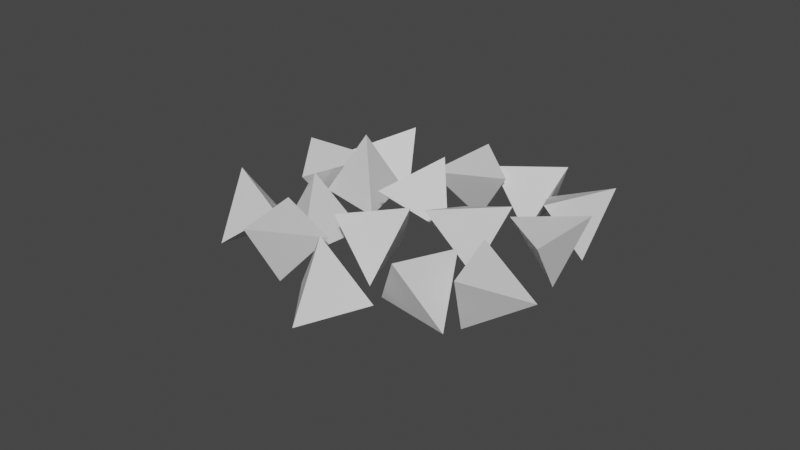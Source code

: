 # Source: Crushed_Gems.blend  (saved by Blender 2.91.10; exported with 4.5.12 LTS)
import bpy
from mathutils import Matrix  # noqa: F401  (used for matrix-valued properties, if any)

bpy.ops.wm.read_factory_settings(use_empty=True)
scene = bpy.context.scene
scene.name = 'Scene'

# ---- collections
col_collection = bpy.data.collections.new('Collection'); scene.collection.children.link(col_collection)

# ---- world
world_world = bpy.data.worlds.new('World'); scene.world = world_world
world_world.use_nodes = True; world_world.node_tree.nodes.clear()
_N = world_world.node_tree.nodes; _L = world_world.node_tree.links
n0 = _N.new('ShaderNodeOutputWorld'); n0.name = 'World Output'; n0.location = (300, 300)
n1 = _N.new('ShaderNodeBackground'); n1.name = 'Background'; n1.location = (10, 300)
n1.inputs[0].default_value = (0.05088, 0.05088, 0.05088, 1.0)
_L.new(n1.outputs[0], n0.inputs[0])
n0.is_active_output = True
world_world.color = (0.05088, 0.05088, 0.05088)
world_world.use_sun_shadow = False
world_world.sun_shadow_jitter_overblur = 0.0

# ---- meshes
me_cone_017 = bpy.data.meshes.new('Cone.017')
me_cone_017.from_pydata([(-0.6588, -0.04128, 1.0), (0.6601, -0.3422, -0.4152), (-0.8664, -1.119, -0.7535), (0.16, -1.673, 1.086), (-1.831, -0.3359, 2.611), (-0.1823, 0.1672, 2.387), (-0.9647, -0.6895, 0.7042), (-0.5255, -1.612, 2.685), (-0.5438, -2.887, 2.733), (-1.048, -1.651, 1.289), (-0.8544, -3.281, 0.5635), (0.6456, -2.316, 1.08), (-0.655, -5.429, 0.6154), (-1.279, -4.139, 1.888), (-0.5211, -3.791, -0.09869), (0.5333, -4.329, 1.721), (0.09659, -3.526, -2.007), (0.998, -3.927, -0.1446), (-0.6494, -3.409, 0.03224), (0.6138, -2.169, -0.5576), (-2.456, -2.47, 4.464), (-1.806, -1.667, 2.645), (-1.714, -3.392, 2.81), (-0.6403, -2.386, 4.226), (-2.618, -4.077, 4.947), (-1.568, -3.019, 6.102), (-2.435, -2.428, 4.299), (-1.042, -3.575, 3.932), (-0.7843, -4.624, 3.782), (-2.158, -3.931, 2.741), (-0.5616, -3.397, 2.209), (-1.252, -2.908, 4.326), (-1.849, 0.1558, 3.289), (-1.452, -1.461, 2.662), (-2.26, -1.178, 4.631), (-0.502, -0.7038, 4.447), (-3.006, 1.018, 4.752), (-1.313, 1.311, 4.464), (-2.17, 0.3009, 3.003), (-1.84, -0.3463, 5.196), (-2.252, -0.4255, 6.507), (-3.217, -0.7216, 4.665), (-1.879, -1.758, 5.144), (-1.527, -0.06836, 4.363), (-1.15, 2.411, -0.2371), (0.5023, 1.893, -0.2373), (-0.7632, 0.7506, -0.6389), (-0.5639, 1.386, 1.587), (-0.889, 2.163, 2.483), (-2.009, 1.314, 1.158), (-1.137, 0.4625, 2.768), (-0.2231, 1.022, 0.8328), (1.153, -2.249, -3.152), (1.355, -3.456, -1.549), (-0.2289, -2.872, -2.057), (0.9053, -1.764, -0.8712), (1.051, 0.6688, -2.052), (-0.4034, -0.1975, -2.533), (0.1759, -0.1293, -0.3987), (1.091, -1.156, -1.971), (-0.3462, 1.631, -0.2745), (0.9372, 1.942, -1.741), (-0.4507, 1.035, -2.398), (0.7362, 0.2415, -0.9075)], [], [(0, 3, 1), (0, 1, 2), (1, 3, 2), (2, 3, 0), (4, 7, 5), (4, 5, 6), (5, 7, 6), (6, 7, 4), (8, 11, 9), (8, 9, 10), (9, 11, 10), (10, 11, 8), (12, 15, 13), (12, 13, 14), (13, 15, 14), (14, 15, 12), (16, 19, 17), (16, 17, 18), (17, 19, 18), (18, 19, 16), (20, 23, 21), (20, 21, 22), (21, 23, 22), (22, 23, 20), (24, 27, 25), (24, 25, 26), (25, 27, 26), (26, 27, 24), (28, 31, 29), (28, 29, 30), (29, 31, 30), (30, 31, 28), (32, 35, 33), (32, 33, 34), (33, 35, 34), (34, 35, 32), (36, 39, 37), (36, 37, 38), (37, 39, 38), (38, 39, 36), (40, 43, 41), (40, 41, 42), (41, 43, 42), (42, 43, 40), (44, 47, 45), (44, 45, 46), (45, 47, 46), (46, 47, 44), (48, 51, 49), (48, 49, 50), (49, 51, 50), (50, 51, 48), (52, 55, 53), (52, 53, 54), (53, 55, 54), (54, 55, 52), (56, 59, 57), (56, 57, 58), (57, 59, 58), (58, 59, 56), (60, 63, 61), (60, 61, 62), (61, 63, 62), (62, 63, 60)])
_uv = me_cone_017.uv_layers.new(name='UVMap')
_uv.uv.foreach_set('vector', [0.25, 0.49, 0.25, 0.25, 0.4578, 0.13, 0.75, 0.49, 0.9578, 0.13, 0.5422, 0.13, 0.4578, 0.13, 0.25, 0.25, 0.04215, 0.13, 0.04215, 0.13, 0.25, 0.25, 0.25, 0.49, 0.25, 0.49, 0.25, 0.25, 0.4578, 0.13, 0.75, 0.49, 0.9578, 0.13, 0.5422, 0.13, 0.4578, 0.13, 0.25, 0.25, 0.04215, 0.13, 0.04215, 0.13, 0.25, 0.25, 0.25, 0.49, 0.25, 0.49, 0.25, 0.25, 0.4578, 0.13, 0.75, 0.49, 0.9578, 0.13, 0.5422, 0.13, 0.4578, 0.13, 0.25, 0.25, 0.04215, 0.13, 0.04215, 0.13, 0.25, 0.25, 0.25, 0.49, 0.25, 0.49, 0.25, 0.25, 0.4578, 0.13, 0.75, 0.49, 0.9578, 0.13, 0.5422, 0.13, 0.4578, 0.13, 0.25, 0.25, 0.04215, 0.13, 0.04215, 0.13, 0.25, 0.25, 0.25, 0.49, 0.25, 0.49, 0.25, 0.25, 0.4578, 0.13, 0.75, 0.49, 0.9578, 0.13, 0.5422, 0.13, 0.4578, 0.13, 0.25, 0.25, 0.04215, 0.13, 0.04215, 0.13, 0.25, 0.25, 0.25, 0.49, 0.25, 0.49, 0.25, 0.25, 0.4578, 0.13, 0.75, 0.49, 0.9578, 0.13, 0.5422, 0.13, 0.4578, 0.13, 0.25, 0.25, 0.04215, 0.13, 0.04215, 0.13, 0.25, 0.25, 0.25, 0.49, 0.25, 0.49, 0.25, 0.25, 0.4578, 0.13, 0.75, 0.49, 0.9578, 0.13, 0.5422, 0.13, 0.4578, 0.13, 0.25, 0.25, 0.04215, 0.13, 0.04215, 0.13, 0.25, 0.25, 0.25, 0.49, 0.25, 0.49, 0.25, 0.25, 0.4578, 0.13, 0.75, 0.49, 0.9578, 0.13, 0.5422, 0.13, 0.4578, 0.13, 0.25, 0.25, 0.04215, 0.13, 0.04215, 0.13, 0.25, 0.25, 0.25, 0.49, 0.25, 0.49, 0.25, 0.25, 0.4578, 0.13, 0.75, 0.49, 0.9578, 0.13, 0.5422, 0.13, 0.4578, 0.13, 0.25, 0.25, 0.04215, 0.13, 0.04215, 0.13, 0.25, 0.25, 0.25, 0.49, 0.25, 0.49, 0.25, 0.25, 0.4578, 0.13, 0.75, 0.49, 0.9578, 0.13, 0.5422, 0.13, 0.4578, 0.13, 0.25, 0.25, 0.04215, 0.13, 0.04215, 0.13, 0.25, 0.25, 0.25, 0.49, 0.25, 0.49, 0.25, 0.25, 0.4578, 0.13, 0.75, 0.49, 0.9578, 0.13, 0.5422, 0.13, 0.4578, 0.13, 0.25, 0.25, 0.04215, 0.13, 0.04215, 0.13, 0.25, 0.25, 0.25, 0.49, 0.25, 0.49, 0.25, 0.25, 0.4578, 0.13, 0.75, 0.49, 0.9578, 0.13, 0.5422, 0.13, 0.4578, 0.13, 0.25, 0.25, 0.04215, 0.13, 0.04215, 0.13, 0.25, 0.25, 0.25, 0.49, 0.25, 0.49, 0.25, 0.25, 0.4578, 0.13, 0.75, 0.49, 0.9578, 0.13, 0.5422, 0.13, 0.4578, 0.13, 0.25, 0.25, 0.04215, 0.13, 0.04215, 0.13, 0.25, 0.25, 0.25, 0.49, 0.25, 0.49, 0.25, 0.25, 0.4578, 0.13, 0.75, 0.49, 0.9578, 0.13, 0.5422, 0.13, 0.4578, 0.13, 0.25, 0.25, 0.04215, 0.13, 0.04215, 0.13, 0.25, 0.25, 0.25, 0.49, 0.25, 0.49, 0.25, 0.25, 0.4578, 0.13, 0.75, 0.49, 0.9578, 0.13, 0.5422, 0.13, 0.4578, 0.13, 0.25, 0.25, 0.04215, 0.13, 0.04215, 0.13, 0.25, 0.25, 0.25, 0.49, 0.25, 0.49, 0.25, 0.25, 0.4578, 0.13, 0.75, 0.49, 0.9578, 0.13, 0.5422, 0.13, 0.4578, 0.13, 0.25, 0.25, 0.04215, 0.13, 0.04215, 0.13, 0.25, 0.25, 0.25, 0.49])
me_cone_017.use_remesh_fix_poles = True
me_cone_017.use_remesh_preserve_attributes = False
me_cone_017.use_mirror_vertex_groups = False
me_cone_017.update()

# ---- objects
ob_ore = bpy.data.objects.new('Ore', me_cone_017)

# ---- transforms, parenting, visibility, modifiers, constraints
ob_ore.location = (0.881, 1.464, 0.803)
ob_ore.rotation_euler = (0.1742, -1.085, -0.2122)
ob_ore.scale = (1.0, 1.0, 0.7643)
ob_ore.lineart.crease_threshold = 0.0

# ---- collection membership
col_collection.objects.link(ob_ore)

# ---- scene / render settings (as saved in the file)
scene.frame_start = 1; scene.frame_end = 250; scene.frame_set(1)
scene.render.engine = 'BLENDER_EEVEE_NEXT'
scene.cycles.use_denoising = False
scene.cycles.samples = 128
scene.cycles.sampling_pattern = 'TABULATED_SOBOL'
scene.cycles.use_adaptive_sampling = False
scene.cycles.use_light_tree = False
scene.view_settings.view_transform = 'Filmic'
bpy.context.view_layer.update()

# ---- added for rendering (the .blend has no active camera and no usable light): camera, sun
cam_auto = bpy.data.cameras.new('AutoCamera')
cam_auto.lens = 50.0
cam_auto.sensor_width = 36.0
cam_auto.clip_end = 1000.0
ob_auto_camera = bpy.data.objects.new('AutoCamera', cam_auto)
scene.collection.objects.link(ob_auto_camera)
ob_auto_camera.location = (12.8811, -16.3083, 11.3673)
ob_auto_camera.rotation_euler = (1.09748, -7.21219e-08, 0.694738)
scene.camera = ob_auto_camera
light_auto_sun = bpy.data.lights.new('AutoSun', 'SUN')
light_auto_sun.energy = 3.0
light_auto_sun.angle = 0.0523599
ob_auto_sun = bpy.data.objects.new('AutoSun', light_auto_sun)
scene.collection.objects.link(ob_auto_sun)
ob_auto_sun.rotation_euler = (0.872665, 0.174533, 0.523599)
bpy.context.view_layer.update()
